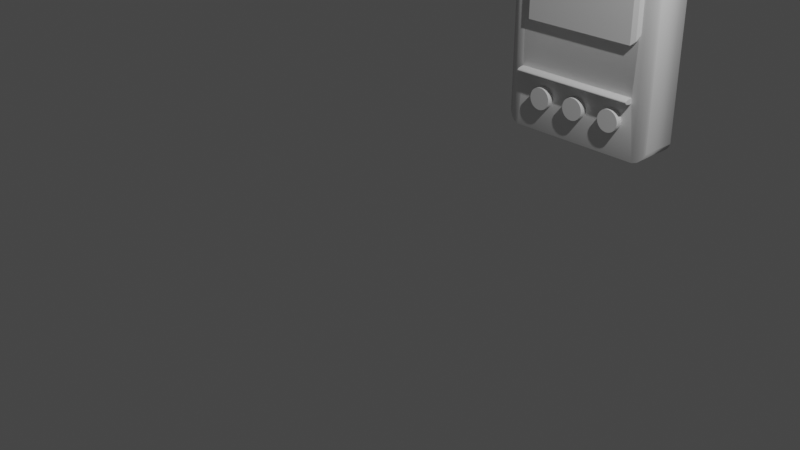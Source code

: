 # Source: untitled.blend  (saved by Blender 2.90.8; exported with 4.5.12 LTS)
import bpy
from mathutils import Matrix  # noqa: F401  (used for matrix-valued properties, if any)

bpy.ops.wm.read_factory_settings(use_empty=True)
scene = bpy.context.scene
scene.name = 'Scene'

# ---- collections
col_collection = bpy.data.collections.new('Collection'); scene.collection.children.link(col_collection)

# ---- images (referenced by path relative to the original .blend; pixels are not part of the script)
import os
ASSET_DIR = os.environ.get("B2B_ASSET_DIR", "")  # directory of the original .blend (textures are referenced by path, not embedded)
HERE = os.path.dirname(os.path.abspath(__file__))  # packed textures are extracted next to this script under _unpacked/

def load_image(name, relpath, width, height, colorspace="sRGB"):
    """Load a texture the original file referenced (path relative to the .blend, or extracted next to this script)."""
    p = next((c for c in (os.path.join(HERE, relpath), os.path.join(ASSET_DIR, relpath)) if relpath and os.path.exists(c)), "")
    if p:
        img = bpy.data.images.load(p, check_existing=True)
        img.name = name
    else:  # same state as the original file: an image datablock whose file is absent (Cycles renders it pink)
        img = bpy.data.images.new(name, width, height)
        img.source = "FILE"
        img.filepath = "//" + (relpath or name)
    img.colorspace_settings.name = colorspace
    return img
img_art_jpg = load_image('art.jpg', 'art.jpg', 1024, 1024, 'sRGB')

# ---- materials (node trees are filled in below, after node groups)
mat_material = bpy.data.materials.new('Material')
mat_material.alpha_threshold = 0.0
mat_material.use_transparent_shadow = False
mat_material.line_color = (0.0, 0.0, 0.0, 1.0)
mat_material_003 = bpy.data.materials.new('Material.003')
mat_material_003.use_transparent_shadow = False
mat_material_003.preview_render_type = 'FLAT'

# ---- material node trees
mat_material.use_nodes = True; mat_material.node_tree.nodes.clear()
_N = mat_material.node_tree.nodes; _L = mat_material.node_tree.links
n0 = _N.new('ShaderNodeOutputMaterial'); n0.name = 'Material Output'; n0.location = (300, 300)
n1 = _N.new('ShaderNodeBsdfPrincipled'); n1.name = 'Principled BSDF'; n1.location = (10, 300)
n1.distribution = 'GGX'
n1.subsurface_method = 'BURLEY'
n1.inputs[2].default_value = 0.4
n1.inputs[3].default_value = 1.45
n1.inputs[27].default_value = (0.0, 0.0, 0.0, 1.0)
n1.inputs[28].default_value = 1.0
_L.new(n1.outputs[0], n0.inputs[0])
n0.is_active_output = True
mat_material_003.use_nodes = True; mat_material_003.node_tree.nodes.clear()
_N = mat_material_003.node_tree.nodes; _L = mat_material_003.node_tree.links
n0 = _N.new('ShaderNodeOutputMaterial'); n0.name = 'Material Output'; n0.location = (300, 300)
n1 = _N.new('ShaderNodeBsdfPrincipled'); n1.name = 'Principled BSDF'; n1.location = (10, 300)
n1.distribution = 'GGX'
n1.subsurface_method = 'BURLEY'
n1.inputs[2].default_value = 0.3
n1.inputs[3].default_value = 1.55
n1.inputs[27].default_value = (0.0, 0.0, 0.0, 1.0)
n1.inputs[28].default_value = 1.0
n2 = _N.new('ShaderNodeTexImage'); n2.name = 'Image Texture'; n2.location = (-280, 280)
n2.image = img_art_jpg
_L.new(n1.outputs[0], n0.inputs[0])
_L.new(n2.outputs[0], n1.inputs[0])
n0.is_active_output = True

# ---- world
world_world = bpy.data.worlds.new('World'); scene.world = world_world
world_world.use_nodes = True; world_world.node_tree.nodes.clear()
_N = world_world.node_tree.nodes; _L = world_world.node_tree.links
n0 = _N.new('ShaderNodeOutputWorld'); n0.name = 'World Output'; n0.location = (300, 300)
n1 = _N.new('ShaderNodeBackground'); n1.name = 'Background'; n1.location = (10, 300)
n1.inputs[0].default_value = (0.05088, 0.05088, 0.05088, 1.0)
_L.new(n1.outputs[0], n0.inputs[0])
n0.is_active_output = True
world_world.color = (0.05088, 0.05088, 0.05088)
world_world.use_sun_shadow = False
world_world.sun_shadow_jitter_overblur = 0.0

# ---- cameras
cam_camera = bpy.data.cameras.new('Camera')
cam_camera.clip_end = 100.0
cam_camera.ortho_scale = 7.314

# ---- lights
light_light = bpy.data.lights.new('Light', 'POINT')
light_light.transmission_factor = 0.0
light_light.energy = 1000.0
light_light.shadow_soft_size = 0.1
light_light.shadow_maximum_resolution = 0.006
light_light.use_absolute_resolution = True

# ---- meshes
me_cube = bpy.data.meshes.new('Cube')
me_cube.from_pydata([(-0.203, 0.9399, 1.0), (-0.203, 0.9399, -1.0), (-0.203, -0.9399, 1.0), (-0.203, -0.9399, -1.0), (-0.2144, 0.9285, 0.9885), (-0.2144, 0.9285, -0.9885), (-0.2144, -0.9285, 0.9885), (-0.2144, -0.9285, -0.9885), (-0.2351, 0.8508, 0.9109), (-0.2245, 0.9043, 0.9643), (-0.2351, 0.8508, -0.9109), (-0.2245, 0.9043, -0.9643), (-0.2351, -0.8508, 0.9109), (-0.2245, -0.9043, 0.9643), (-0.2351, -0.8508, -0.9109), (-0.2245, -0.9043, -0.9643), (0.1968, 0.9399, 1.0), (0.1968, 0.9399, -1.0), (0.1968, -0.9399, 1.0), (0.1968, -0.9399, -1.0), (0.2128, 0.9239, 0.984), (0.2128, 0.9239, -0.984), (0.2128, -0.9239, 0.984), (0.2128, -0.9239, -0.984), (0.2271, 0.8894, 0.9495), (0.2271, 0.8894, -0.9495), (0.2271, -0.8894, 0.9495), (0.2271, -0.8894, -0.9495), (0.2351, 0.8415, 0.9016), (0.2336, 0.8569, 0.917), (0.2351, 0.8415, -0.9016), (0.2336, 0.8569, -0.917), (0.2351, -0.8415, 0.9016), (0.2336, -0.8569, 0.917), (0.2351, -0.8415, -0.9016), (0.2336, -0.8569, -0.917)], [], [(19, 18, 2, 3), (1, 17, 19, 3), (16, 0, 2, 18), (1, 3, 7, 5), (3, 2, 6, 7), (15, 11, 5, 7), (0, 1, 5, 4), (19, 17, 21, 23), (13, 15, 7, 6), (9, 13, 6, 4), (14, 12, 8, 10), (2, 0, 4, 6), (14, 10, 11, 15), (12, 14, 15, 13), (10, 8, 9, 11), (8, 12, 13, 9), (11, 9, 4, 5), (25, 27, 23, 21), (20, 21, 17, 16), (18, 19, 23, 22), (1, 0, 16, 17), (31, 35, 27, 25), (24, 25, 21, 20), (27, 26, 22, 23), (16, 18, 22, 20), (30, 28, 32, 34), (29, 31, 25, 24), (35, 33, 26, 27), (26, 24, 20, 22), (28, 30, 31, 29), (34, 32, 33, 35), (32, 28, 29, 33), (30, 34, 35, 31), (33, 29, 24, 26)])
me_cube.polygons.foreach_set('use_smooth', [True] * 34)
_uv = me_cube.uv_layers.new(name='UVMap')
_uv.uv.foreach_set('vector', [0.375, 0.7704, 0.625, 0.7704, 0.625, 0.9829, 0.375, 0.9829, 0.1421, 0.5, 0.3546, 0.5, 0.3546, 0.75, 0.1421, 0.75, 0.6454, 0.5, 0.8579, 0.5, 0.8579, 0.75, 0.6454, 0.75, 0.375, 0.25, 0.375, 0.0, 0.3764, 0.001524, 0.3764, 0.2485, 0.375, 0.0, 0.625, 0.0, 0.6236, 0.001524, 0.3764, 0.001524, 0.3795, 0.004744, 0.3795, 0.2453, 0.3764, 0.2485, 0.3764, 0.001524, 0.625, 0.2671, 0.375, 0.2671, 0.3764, 0.2595, 0.6236, 0.2595, 0.3546, 0.75, 0.3546, 0.5, 0.3652, 0.5021, 0.3652, 0.7479, 0.6205, 0.004744, 0.3795, 0.004744, 0.3764, 0.001524, 0.6236, 0.001524, 0.6205, 0.2453, 0.6205, 0.004744, 0.6236, 0.001524, 0.6236, 0.2485, 0.3861, 0.01185, 0.6139, 0.01185, 0.6139, 0.2382, 0.3861, 0.2382, 0.625, 0.0, 0.625, 0.25, 0.6236, 0.2485, 0.6236, 0.001524, 0.3861, 0.01185, 0.3861, 0.2382, 0.3795, 0.2453, 0.3795, 0.004744, 0.6139, 0.01185, 0.3861, 0.01185, 0.3795, 0.004744, 0.6205, 0.004744, 0.3861, 0.2382, 0.6139, 0.2382, 0.6205, 0.2509, 0.3795, 0.2509, 0.6139, 0.2382, 0.6139, 0.01185, 0.6205, 0.004744, 0.6205, 0.2453, 0.3795, 0.2509, 0.6205, 0.2509, 0.6236, 0.2595, 0.3764, 0.2595, 0.3771, 0.5067, 0.3771, 0.7433, 0.3652, 0.7479, 0.3652, 0.5021, 0.623, 0.4903, 0.377, 0.4903, 0.375, 0.4796, 0.625, 0.4796, 0.625, 0.7704, 0.375, 0.7704, 0.377, 0.7597, 0.623, 0.7597, 0.375, 0.2671, 0.625, 0.2671, 0.625, 0.4796, 0.375, 0.4796, 0.3846, 0.511, 0.3846, 0.739, 0.3771, 0.7433, 0.3771, 0.5067, 0.6187, 0.5025, 0.3813, 0.5025, 0.377, 0.4903, 0.623, 0.4903, 0.3813, 0.7475, 0.6187, 0.7475, 0.623, 0.7597, 0.377, 0.7597, 0.6454, 0.5, 0.6454, 0.75, 0.6348, 0.7479, 0.6348, 0.5021, 0.3873, 0.5131, 0.6127, 0.5131, 0.6127, 0.7369, 0.3873, 0.7369, 0.6146, 0.5102, 0.3854, 0.5102, 0.3813, 0.5025, 0.6187, 0.5025, 0.3854, 0.7398, 0.6146, 0.7398, 0.6187, 0.7475, 0.3813, 0.7475, 0.6229, 0.7433, 0.6229, 0.5067, 0.6348, 0.5021, 0.6348, 0.7479, 0.6127, 0.5131, 0.3873, 0.5131, 0.3854, 0.5102, 0.6146, 0.5102, 0.3873, 0.7369, 0.6127, 0.7369, 0.6146, 0.7398, 0.3854, 0.7398, 0.6127, 0.7369, 0.6127, 0.5131, 0.6154, 0.511, 0.6154, 0.739, 0.3873, 0.5131, 0.3873, 0.7369, 0.3846, 0.739, 0.3846, 0.511, 0.6154, 0.739, 0.6154, 0.511, 0.6229, 0.5067, 0.6229, 0.7433])
me_cube.materials.append(mat_material)
me_cube.use_remesh_preserve_volume = False
me_cube.use_remesh_preserve_attributes = False
me_cube.use_mirror_vertex_groups = False
me_cube.update()
me_cube_001 = bpy.data.meshes.new('Cube.001')
me_cube_001.from_pydata([(-0.8811, -1.0, -1.0), (-0.8811, -1.0, 1.0), (-0.8811, 1.0, -1.0), (-0.8811, 1.0, 1.0), (0.8654, -1.0, -1.0), (0.8654, -1.0, 1.0), (0.8654, 1.0, -1.0), (0.8654, 1.0, 1.0), (-0.9286, -0.9525, -0.9525), (-0.9286, -0.9525, 0.9525), (-0.9286, 0.9525, -0.9525), (-0.9286, 0.9525, 0.9525), (-1.0, -0.702, -0.702), (-0.9701, -0.8523, -0.8523), (-1.0, -0.702, 0.702), (-0.9701, -0.8523, 0.8523), (-1.0, 0.702, -0.702), (-0.9701, 0.8523, -0.8523), (-1.0, 0.702, 0.702), (-0.9701, 0.8523, 0.8523), (0.935, -0.9304, -0.9304), (0.935, -0.9304, 0.9304), (0.935, 0.9304, -0.9304), (0.935, 0.9304, 0.9304), (1.0, -0.7144, -0.7144), (0.9774, -0.8281, -0.8281), (1.0, -0.7144, 0.7144), (0.9774, -0.8281, 0.8281), (1.0, 0.7144, -0.7144), (0.9774, 0.8281, -0.8281), (1.0, 0.7144, 0.7144), (0.9774, 0.8281, 0.8281)], [], [(7, 3, 1, 5), (4, 5, 1, 0), (2, 3, 7, 6), (1, 3, 11, 9), (19, 15, 9, 11), (2, 0, 8, 10), (3, 2, 10, 11), (7, 5, 21, 23), (27, 31, 23, 21), (23, 22, 6, 7), (4, 6, 22, 20), (2, 6, 4, 0), (12, 14, 18, 16), (13, 17, 10, 8), (17, 19, 11, 10), (0, 1, 9, 8), (12, 16, 17, 13), (14, 12, 13, 15), (18, 14, 15, 19), (16, 18, 19, 17), (15, 13, 8, 9), (25, 27, 21, 20), (31, 29, 22, 23), (28, 30, 26, 24), (5, 4, 20, 21), (30, 28, 29, 31), (28, 24, 25, 29), (26, 30, 31, 27), (24, 26, 27, 25), (29, 25, 20, 22)])
me_cube_001.polygons.foreach_set('material_index', [1, 1, 1, 1, 1, 1, 1, 1, 1, 1, 1, 1, 1, 1, 1, 1, 1, 1, 1, 1, 1, 1, 1, 1, 1, 1, 1, 1, 1, 1])
_uv = me_cube_001.uv_layers.new(name='UVMap')
_uv.uv.foreach_set('vector', [0.6418, 0.5, 0.8601, 0.5, 0.8601, 0.75, 0.6418, 0.75, 0.375, 0.7668, 0.625, 0.7668, 0.625, 0.9851, 0.375, 0.9851, 0.375, 0.2649, 0.625, 0.2649, 0.625, 0.4832, 0.375, 0.4832, 0.625, 0.0, 0.625, 0.25, 0.6191, 0.2441, 0.6191, 0.005943, 0.6065, 0.2315, 0.6065, 0.01847, 0.6191, 0.005943, 0.6191, 0.2441, 0.375, 0.25, 0.375, 0.0, 0.3809, 0.005943, 0.3809, 0.2441, 0.625, 0.2649, 0.375, 0.2649, 0.3809, 0.253, 0.6191, 0.253, 0.6418, 0.5, 0.6418, 0.75, 0.6244, 0.7413, 0.6244, 0.5087, 0.6063, 0.7285, 0.6063, 0.5215, 0.6244, 0.5087, 0.6244, 0.7413, 0.6163, 0.5006, 0.3837, 0.5006, 0.375, 0.4832, 0.625, 0.4832, 0.3582, 0.75, 0.3582, 0.5, 0.3756, 0.5087, 0.3756, 0.7413, 0.1399, 0.5, 0.3582, 0.5, 0.3582, 0.75, 0.1399, 0.75, 0.4122, 0.03725, 0.5878, 0.03725, 0.5878, 0.2128, 0.4122, 0.2128, 0.3935, 0.01847, 0.3935, 0.2315, 0.3809, 0.2441, 0.3809, 0.005943, 0.3935, 0.2353, 0.6065, 0.2353, 0.6191, 0.253, 0.3809, 0.253, 0.375, 0.0, 0.625, 0.0, 0.6191, 0.005943, 0.3809, 0.005943, 0.4122, 0.03725, 0.4122, 0.2128, 0.3935, 0.2315, 0.3935, 0.01847, 0.5878, 0.03725, 0.4122, 0.03725, 0.3935, 0.01847, 0.6065, 0.01847, 0.5878, 0.2128, 0.5878, 0.03725, 0.6065, 0.01847, 0.6065, 0.2315, 0.4122, 0.2128, 0.5878, 0.2128, 0.6065, 0.2353, 0.3935, 0.2353, 0.6065, 0.01847, 0.3935, 0.01847, 0.3809, 0.005943, 0.6191, 0.005943, 0.3965, 0.7313, 0.6035, 0.7313, 0.6163, 0.7494, 0.3837, 0.7494, 0.6035, 0.5187, 0.3965, 0.5187, 0.3837, 0.5006, 0.6163, 0.5006, 0.4107, 0.5357, 0.5893, 0.5357, 0.5893, 0.7143, 0.4107, 0.7143, 0.625, 0.7668, 0.375, 0.7668, 0.3837, 0.7494, 0.6163, 0.7494, 0.5893, 0.5357, 0.4107, 0.5357, 0.3965, 0.5187, 0.6035, 0.5187, 0.4107, 0.5357, 0.4107, 0.7143, 0.3937, 0.7285, 0.3937, 0.5215, 0.5893, 0.7143, 0.5893, 0.5357, 0.6063, 0.5215, 0.6063, 0.7285, 0.4107, 0.7143, 0.5893, 0.7143, 0.6035, 0.7313, 0.3965, 0.7313, 0.3937, 0.5215, 0.3937, 0.7285, 0.3756, 0.7413, 0.3756, 0.5087])
me_cube_001.materials.append(mat_material_003)
me_cube_001.materials.append(None)
me_cube_001.use_remesh_fix_poles = True
me_cube_001.use_remesh_preserve_attributes = False
me_cube_001.use_mirror_vertex_groups = False
me_cube_001.update()
me_cylinder_001 = bpy.data.meshes.new('Cylinder.001')
me_cylinder_001.from_pydata([(0.0, 1.0, -1.0), (0.0, 1.0, 1.0), (0.1951, 0.9808, -1.0), (0.1951, 0.9808, 1.0), (0.3827, 0.9239, -1.0), (0.3827, 0.9239, 1.0), (0.5556, 0.8315, -1.0), (0.5556, 0.8315, 1.0), (0.7071, 0.7071, -1.0), (0.7071, 0.7071, 1.0), (0.8315, 0.5556, -1.0), (0.8315, 0.5556, 1.0), (0.9239, 0.3827, -1.0), (0.9239, 0.3827, 1.0), (0.9808, 0.1951, -1.0), (0.9808, 0.1951, 1.0), (1.0, 7.55e-08, -1.0), (1.0, 7.55e-08, 1.0), (0.9808, -0.1951, -1.0), (0.9808, -0.1951, 1.0), (0.9239, -0.3827, -1.0), (0.9239, -0.3827, 1.0), (0.8315, -0.5556, -1.0), (0.8315, -0.5556, 1.0), (0.7071, -0.7071, -1.0), (0.7071, -0.7071, 1.0), (0.5556, -0.8315, -1.0), (0.5556, -0.8315, 1.0), (0.3827, -0.9239, -1.0), (0.3827, -0.9239, 1.0), (0.1951, -0.9808, -1.0), (0.1951, -0.9808, 1.0), (-3.258e-07, -1.0, -1.0), (-3.258e-07, -1.0, 1.0), (-0.1951, -0.9808, -1.0), (-0.1951, -0.9808, 1.0), (-0.3827, -0.9239, -1.0), (-0.3827, -0.9239, 1.0), (-0.5556, -0.8315, -1.0), (-0.5556, -0.8315, 1.0), (-0.7071, -0.7071, -1.0), (-0.7071, -0.7071, 1.0), (-0.8315, -0.5556, -1.0), (-0.8315, -0.5556, 1.0), (-0.9239, -0.3827, -1.0), (-0.9239, -0.3827, 1.0), (-0.9808, -0.1951, -1.0), (-0.9808, -0.1951, 1.0), (-1.0, 9.656e-07, -1.0), (-1.0, 9.656e-07, 1.0), (-0.9808, 0.1951, -1.0), (-0.9808, 0.1951, 1.0), (-0.9239, 0.3827, -1.0), (-0.9239, 0.3827, 1.0), (-0.8315, 0.5556, -1.0), (-0.8315, 0.5556, 1.0), (-0.7071, 0.7071, -1.0), (-0.7071, 0.7071, 1.0), (-0.5556, 0.8315, -1.0), (-0.5556, 0.8315, 1.0), (-0.3827, 0.9239, -1.0), (-0.3827, 0.9239, 1.0), (-0.1951, 0.9808, -1.0), (-0.1951, 0.9808, 1.0)], [], [(0, 1, 3, 2), (2, 3, 5, 4), (4, 5, 7, 6), (6, 7, 9, 8), (8, 9, 11, 10), (10, 11, 13, 12), (12, 13, 15, 14), (14, 15, 17, 16), (16, 17, 19, 18), (18, 19, 21, 20), (20, 21, 23, 22), (22, 23, 25, 24), (24, 25, 27, 26), (26, 27, 29, 28), (28, 29, 31, 30), (30, 31, 33, 32), (32, 33, 35, 34), (34, 35, 37, 36), (36, 37, 39, 38), (38, 39, 41, 40), (40, 41, 43, 42), (42, 43, 45, 44), (44, 45, 47, 46), (46, 47, 49, 48), (48, 49, 51, 50), (50, 51, 53, 52), (52, 53, 55, 54), (54, 55, 57, 56), (56, 57, 59, 58), (58, 59, 61, 60), (3, 1, 63, 61, 59, 57, 55, 53, 51, 49, 47, 45, 43, 41, 39, 37, 35, 33, 31, 29, 27, 25, 23, 21, 19, 17, 15, 13, 11, 9, 7, 5), (60, 61, 63, 62), (62, 63, 1, 0), (0, 2, 4, 6, 8, 10, 12, 14, 16, 18, 20, 22, 24, 26, 28, 30, 32, 34, 36, 38, 40, 42, 44, 46, 48, 50, 52, 54, 56, 58, 60, 62)])
_uv = me_cylinder_001.uv_layers.new(name='UVMap')
_uv.uv.foreach_set('vector', [1.0, 0.5, 1.0, 1.0, 0.9688, 1.0, 0.9688, 0.5, 0.9688, 0.5, 0.9688, 1.0, 0.9375, 1.0, 0.9375, 0.5, 0.9375, 0.5, 0.9375, 1.0, 0.9062, 1.0, 0.9062, 0.5, 0.9062, 0.5, 0.9062, 1.0, 0.875, 1.0, 0.875, 0.5, 0.875, 0.5, 0.875, 1.0, 0.8438, 1.0, 0.8438, 0.5, 0.8438, 0.5, 0.8438, 1.0, 0.8125, 1.0, 0.8125, 0.5, 0.8125, 0.5, 0.8125, 1.0, 0.7812, 1.0, 0.7812, 0.5, 0.7812, 0.5, 0.7812, 1.0, 0.75, 1.0, 0.75, 0.5, 0.75, 0.5, 0.75, 1.0, 0.7188, 1.0, 0.7188, 0.5, 0.7188, 0.5, 0.7188, 1.0, 0.6875, 1.0, 0.6875, 0.5, 0.6875, 0.5, 0.6875, 1.0, 0.6562, 1.0, 0.6562, 0.5, 0.6562, 0.5, 0.6562, 1.0, 0.625, 1.0, 0.625, 0.5, 0.625, 0.5, 0.625, 1.0, 0.5938, 1.0, 0.5938, 0.5, 0.5938, 0.5, 0.5938, 1.0, 0.5625, 1.0, 0.5625, 0.5, 0.5625, 0.5, 0.5625, 1.0, 0.5312, 1.0, 0.5312, 0.5, 0.5312, 0.5, 0.5312, 1.0, 0.5, 1.0, 0.5, 0.5, 0.5, 0.5, 0.5, 1.0, 0.4688, 1.0, 0.4688, 0.5, 0.4688, 0.5, 0.4688, 1.0, 0.4375, 1.0, 0.4375, 0.5, 0.4375, 0.5, 0.4375, 1.0, 0.4062, 1.0, 0.4062, 0.5, 0.4062, 0.5, 0.4062, 1.0, 0.375, 1.0, 0.375, 0.5, 0.375, 0.5, 0.375, 1.0, 0.3438, 1.0, 0.3438, 0.5, 0.3438, 0.5, 0.3438, 1.0, 0.3125, 1.0, 0.3125, 0.5, 0.3125, 0.5, 0.3125, 1.0, 0.2812, 1.0, 0.2812, 0.5, 0.2812, 0.5, 0.2812, 1.0, 0.25, 1.0, 0.25, 0.5, 0.25, 0.5, 0.25, 1.0, 0.2188, 1.0, 0.2188, 0.5, 0.2188, 0.5, 0.2188, 1.0, 0.1875, 1.0, 0.1875, 0.5, 0.1875, 0.5, 0.1875, 1.0, 0.1562, 1.0, 0.1562, 0.5, 0.1562, 0.5, 0.1562, 1.0, 0.125, 1.0, 0.125, 0.5, 0.125, 0.5, 0.125, 1.0, 0.09375, 1.0, 0.09375, 0.5, 0.09375, 0.5, 0.09375, 1.0, 0.0625, 1.0, 0.0625, 0.5, 0.2968, 0.4854, 0.25, 0.49, 0.2032, 0.4854, 0.1582, 0.4717, 0.1167, 0.4496, 0.08029, 0.4197, 0.05045, 0.3833, 0.02827, 0.3418, 0.01461, 0.2968, 0.01, 0.25, 0.01461, 0.2032, 0.02827, 0.1582, 0.05045, 0.1167, 0.08029, 0.08029, 0.1167, 0.05045, 0.1582, 0.02827, 0.2032, 0.01461, 0.25, 0.01, 0.2968, 0.01461, 0.3418, 0.02827, 0.3833, 0.05045, 0.4197, 0.08029, 0.4496, 0.1167, 0.4717, 0.1582, 0.4854, 0.2032, 0.49, 0.25, 0.4854, 0.2968, 0.4717, 0.3418, 0.4496, 0.3833, 0.4197, 0.4197, 0.3833, 0.4496, 0.3418, 0.4717, 0.0625, 0.5, 0.0625, 1.0, 0.03125, 1.0, 0.03125, 0.5, 0.03125, 0.5, 0.03125, 1.0, 0.0, 1.0, 0.0, 0.5, 0.75, 0.49, 0.7968, 0.4854, 0.8418, 0.4717, 0.8833, 0.4496, 0.9197, 0.4197, 0.9496, 0.3833, 0.9717, 0.3418, 0.9854, 0.2968, 0.99, 0.25, 0.9854, 0.2032, 0.9717, 0.1582, 0.9496, 0.1167, 0.9197, 0.08029, 0.8833, 0.05045, 0.8418, 0.02827, 0.7968, 0.01461, 0.75, 0.01, 0.7032, 0.01461, 0.6582, 0.02827, 0.6167, 0.05045, 0.5803, 0.08029, 0.5504, 0.1167, 0.5283, 0.1582, 0.5146, 0.2032, 0.51, 0.25, 0.5146, 0.2968, 0.5283, 0.3418, 0.5504, 0.3833, 0.5803, 0.4197, 0.6167, 0.4496, 0.6582, 0.4717, 0.7032, 0.4854])
me_cylinder_001.use_remesh_fix_poles = True
me_cylinder_001.use_remesh_preserve_attributes = False
me_cylinder_001.use_mirror_vertex_groups = False
me_cylinder_001.update()
me_cylinder_002 = bpy.data.meshes.new('Cylinder.002')
me_cylinder_002.from_pydata([(0.0, 1.0, -1.0), (0.0, 1.0, 1.0), (0.1951, 0.9808, -1.0), (0.1951, 0.9808, 1.0), (0.3827, 0.9239, -1.0), (0.3827, 0.9239, 1.0), (0.5556, 0.8315, -1.0), (0.5556, 0.8315, 1.0), (0.7071, 0.7071, -1.0), (0.7071, 0.7071, 1.0), (0.8315, 0.5556, -1.0), (0.8315, 0.5556, 1.0), (0.9239, 0.3827, -1.0), (0.9239, 0.3827, 1.0), (0.9808, 0.1951, -1.0), (0.9808, 0.1951, 1.0), (1.0, 7.55e-08, -1.0), (1.0, 7.55e-08, 1.0), (0.9808, -0.1951, -1.0), (0.9808, -0.1951, 1.0), (0.9239, -0.3827, -1.0), (0.9239, -0.3827, 1.0), (0.8315, -0.5556, -1.0), (0.8315, -0.5556, 1.0), (0.7071, -0.7071, -1.0), (0.7071, -0.7071, 1.0), (0.5556, -0.8315, -1.0), (0.5556, -0.8315, 1.0), (0.3827, -0.9239, -1.0), (0.3827, -0.9239, 1.0), (0.1951, -0.9808, -1.0), (0.1951, -0.9808, 1.0), (-3.258e-07, -1.0, -1.0), (-3.258e-07, -1.0, 1.0), (-0.1951, -0.9808, -1.0), (-0.1951, -0.9808, 1.0), (-0.3827, -0.9239, -1.0), (-0.3827, -0.9239, 1.0), (-0.5556, -0.8315, -1.0), (-0.5556, -0.8315, 1.0), (-0.7071, -0.7071, -1.0), (-0.7071, -0.7071, 1.0), (-0.8315, -0.5556, -1.0), (-0.8315, -0.5556, 1.0), (-0.9239, -0.3827, -1.0), (-0.9239, -0.3827, 1.0), (-0.9808, -0.1951, -1.0), (-0.9808, -0.1951, 1.0), (-1.0, 9.656e-07, -1.0), (-1.0, 9.656e-07, 1.0), (-0.9808, 0.1951, -1.0), (-0.9808, 0.1951, 1.0), (-0.9239, 0.3827, -1.0), (-0.9239, 0.3827, 1.0), (-0.8315, 0.5556, -1.0), (-0.8315, 0.5556, 1.0), (-0.7071, 0.7071, -1.0), (-0.7071, 0.7071, 1.0), (-0.5556, 0.8315, -1.0), (-0.5556, 0.8315, 1.0), (-0.3827, 0.9239, -1.0), (-0.3827, 0.9239, 1.0), (-0.1951, 0.9808, -1.0), (-0.1951, 0.9808, 1.0)], [], [(0, 1, 3, 2), (2, 3, 5, 4), (4, 5, 7, 6), (6, 7, 9, 8), (8, 9, 11, 10), (10, 11, 13, 12), (12, 13, 15, 14), (14, 15, 17, 16), (16, 17, 19, 18), (18, 19, 21, 20), (20, 21, 23, 22), (22, 23, 25, 24), (24, 25, 27, 26), (26, 27, 29, 28), (28, 29, 31, 30), (30, 31, 33, 32), (32, 33, 35, 34), (34, 35, 37, 36), (36, 37, 39, 38), (38, 39, 41, 40), (40, 41, 43, 42), (42, 43, 45, 44), (44, 45, 47, 46), (46, 47, 49, 48), (48, 49, 51, 50), (50, 51, 53, 52), (52, 53, 55, 54), (54, 55, 57, 56), (56, 57, 59, 58), (58, 59, 61, 60), (3, 1, 63, 61, 59, 57, 55, 53, 51, 49, 47, 45, 43, 41, 39, 37, 35, 33, 31, 29, 27, 25, 23, 21, 19, 17, 15, 13, 11, 9, 7, 5), (60, 61, 63, 62), (62, 63, 1, 0), (0, 2, 4, 6, 8, 10, 12, 14, 16, 18, 20, 22, 24, 26, 28, 30, 32, 34, 36, 38, 40, 42, 44, 46, 48, 50, 52, 54, 56, 58, 60, 62)])
_uv = me_cylinder_002.uv_layers.new(name='UVMap')
_uv.uv.foreach_set('vector', [1.0, 0.5, 1.0, 1.0, 0.9688, 1.0, 0.9688, 0.5, 0.9688, 0.5, 0.9688, 1.0, 0.9375, 1.0, 0.9375, 0.5, 0.9375, 0.5, 0.9375, 1.0, 0.9062, 1.0, 0.9062, 0.5, 0.9062, 0.5, 0.9062, 1.0, 0.875, 1.0, 0.875, 0.5, 0.875, 0.5, 0.875, 1.0, 0.8438, 1.0, 0.8438, 0.5, 0.8438, 0.5, 0.8438, 1.0, 0.8125, 1.0, 0.8125, 0.5, 0.8125, 0.5, 0.8125, 1.0, 0.7812, 1.0, 0.7812, 0.5, 0.7812, 0.5, 0.7812, 1.0, 0.75, 1.0, 0.75, 0.5, 0.75, 0.5, 0.75, 1.0, 0.7188, 1.0, 0.7188, 0.5, 0.7188, 0.5, 0.7188, 1.0, 0.6875, 1.0, 0.6875, 0.5, 0.6875, 0.5, 0.6875, 1.0, 0.6562, 1.0, 0.6562, 0.5, 0.6562, 0.5, 0.6562, 1.0, 0.625, 1.0, 0.625, 0.5, 0.625, 0.5, 0.625, 1.0, 0.5938, 1.0, 0.5938, 0.5, 0.5938, 0.5, 0.5938, 1.0, 0.5625, 1.0, 0.5625, 0.5, 0.5625, 0.5, 0.5625, 1.0, 0.5312, 1.0, 0.5312, 0.5, 0.5312, 0.5, 0.5312, 1.0, 0.5, 1.0, 0.5, 0.5, 0.5, 0.5, 0.5, 1.0, 0.4688, 1.0, 0.4688, 0.5, 0.4688, 0.5, 0.4688, 1.0, 0.4375, 1.0, 0.4375, 0.5, 0.4375, 0.5, 0.4375, 1.0, 0.4062, 1.0, 0.4062, 0.5, 0.4062, 0.5, 0.4062, 1.0, 0.375, 1.0, 0.375, 0.5, 0.375, 0.5, 0.375, 1.0, 0.3438, 1.0, 0.3438, 0.5, 0.3438, 0.5, 0.3438, 1.0, 0.3125, 1.0, 0.3125, 0.5, 0.3125, 0.5, 0.3125, 1.0, 0.2812, 1.0, 0.2812, 0.5, 0.2812, 0.5, 0.2812, 1.0, 0.25, 1.0, 0.25, 0.5, 0.25, 0.5, 0.25, 1.0, 0.2188, 1.0, 0.2188, 0.5, 0.2188, 0.5, 0.2188, 1.0, 0.1875, 1.0, 0.1875, 0.5, 0.1875, 0.5, 0.1875, 1.0, 0.1562, 1.0, 0.1562, 0.5, 0.1562, 0.5, 0.1562, 1.0, 0.125, 1.0, 0.125, 0.5, 0.125, 0.5, 0.125, 1.0, 0.09375, 1.0, 0.09375, 0.5, 0.09375, 0.5, 0.09375, 1.0, 0.0625, 1.0, 0.0625, 0.5, 0.2968, 0.4854, 0.25, 0.49, 0.2032, 0.4854, 0.1582, 0.4717, 0.1167, 0.4496, 0.08029, 0.4197, 0.05045, 0.3833, 0.02827, 0.3418, 0.01461, 0.2968, 0.01, 0.25, 0.01461, 0.2032, 0.02827, 0.1582, 0.05045, 0.1167, 0.08029, 0.08029, 0.1167, 0.05045, 0.1582, 0.02827, 0.2032, 0.01461, 0.25, 0.01, 0.2968, 0.01461, 0.3418, 0.02827, 0.3833, 0.05045, 0.4197, 0.08029, 0.4496, 0.1167, 0.4717, 0.1582, 0.4854, 0.2032, 0.49, 0.25, 0.4854, 0.2968, 0.4717, 0.3418, 0.4496, 0.3833, 0.4197, 0.4197, 0.3833, 0.4496, 0.3418, 0.4717, 0.0625, 0.5, 0.0625, 1.0, 0.03125, 1.0, 0.03125, 0.5, 0.03125, 0.5, 0.03125, 1.0, 0.0, 1.0, 0.0, 0.5, 0.75, 0.49, 0.7968, 0.4854, 0.8418, 0.4717, 0.8833, 0.4496, 0.9197, 0.4197, 0.9496, 0.3833, 0.9717, 0.3418, 0.9854, 0.2968, 0.99, 0.25, 0.9854, 0.2032, 0.9717, 0.1582, 0.9496, 0.1167, 0.9197, 0.08029, 0.8833, 0.05045, 0.8418, 0.02827, 0.7968, 0.01461, 0.75, 0.01, 0.7032, 0.01461, 0.6582, 0.02827, 0.6167, 0.05045, 0.5803, 0.08029, 0.5504, 0.1167, 0.5283, 0.1582, 0.5146, 0.2032, 0.51, 0.25, 0.5146, 0.2968, 0.5283, 0.3418, 0.5504, 0.3833, 0.5803, 0.4197, 0.6167, 0.4496, 0.6582, 0.4717, 0.7032, 0.4854])
me_cylinder_002.use_remesh_fix_poles = True
me_cylinder_002.use_remesh_preserve_attributes = False
me_cylinder_002.use_mirror_vertex_groups = False
me_cylinder_002.update()
me_cylinder_003 = bpy.data.meshes.new('Cylinder.003')
me_cylinder_003.from_pydata([(0.0, 1.0, -1.0), (0.0, 1.0, 1.0), (0.1951, 0.9808, -1.0), (0.1951, 0.9808, 1.0), (0.3827, 0.9239, -1.0), (0.3827, 0.9239, 1.0), (0.5556, 0.8315, -1.0), (0.5556, 0.8315, 1.0), (0.7071, 0.7071, -1.0), (0.7071, 0.7071, 1.0), (0.8315, 0.5556, -1.0), (0.8315, 0.5556, 1.0), (0.9239, 0.3827, -1.0), (0.9239, 0.3827, 1.0), (0.9808, 0.1951, -1.0), (0.9808, 0.1951, 1.0), (1.0, 7.55e-08, -1.0), (1.0, 7.55e-08, 1.0), (0.9808, -0.1951, -1.0), (0.9808, -0.1951, 1.0), (0.9239, -0.3827, -1.0), (0.9239, -0.3827, 1.0), (0.8315, -0.5556, -1.0), (0.8315, -0.5556, 1.0), (0.7071, -0.7071, -1.0), (0.7071, -0.7071, 1.0), (0.5556, -0.8315, -1.0), (0.5556, -0.8315, 1.0), (0.3827, -0.9239, -1.0), (0.3827, -0.9239, 1.0), (0.1951, -0.9808, -1.0), (0.1951, -0.9808, 1.0), (-3.258e-07, -1.0, -1.0), (-3.258e-07, -1.0, 1.0), (-0.1951, -0.9808, -1.0), (-0.1951, -0.9808, 1.0), (-0.3827, -0.9239, -1.0), (-0.3827, -0.9239, 1.0), (-0.5556, -0.8315, -1.0), (-0.5556, -0.8315, 1.0), (-0.7071, -0.7071, -1.0), (-0.7071, -0.7071, 1.0), (-0.8315, -0.5556, -1.0), (-0.8315, -0.5556, 1.0), (-0.9239, -0.3827, -1.0), (-0.9239, -0.3827, 1.0), (-0.9808, -0.1951, -1.0), (-0.9808, -0.1951, 1.0), (-1.0, 9.656e-07, -1.0), (-1.0, 9.656e-07, 1.0), (-0.9808, 0.1951, -1.0), (-0.9808, 0.1951, 1.0), (-0.9239, 0.3827, -1.0), (-0.9239, 0.3827, 1.0), (-0.8315, 0.5556, -1.0), (-0.8315, 0.5556, 1.0), (-0.7071, 0.7071, -1.0), (-0.7071, 0.7071, 1.0), (-0.5556, 0.8315, -1.0), (-0.5556, 0.8315, 1.0), (-0.3827, 0.9239, -1.0), (-0.3827, 0.9239, 1.0), (-0.1951, 0.9808, -1.0), (-0.1951, 0.9808, 1.0)], [], [(0, 1, 3, 2), (2, 3, 5, 4), (4, 5, 7, 6), (6, 7, 9, 8), (8, 9, 11, 10), (10, 11, 13, 12), (12, 13, 15, 14), (14, 15, 17, 16), (16, 17, 19, 18), (18, 19, 21, 20), (20, 21, 23, 22), (22, 23, 25, 24), (24, 25, 27, 26), (26, 27, 29, 28), (28, 29, 31, 30), (30, 31, 33, 32), (32, 33, 35, 34), (34, 35, 37, 36), (36, 37, 39, 38), (38, 39, 41, 40), (40, 41, 43, 42), (42, 43, 45, 44), (44, 45, 47, 46), (46, 47, 49, 48), (48, 49, 51, 50), (50, 51, 53, 52), (52, 53, 55, 54), (54, 55, 57, 56), (56, 57, 59, 58), (58, 59, 61, 60), (3, 1, 63, 61, 59, 57, 55, 53, 51, 49, 47, 45, 43, 41, 39, 37, 35, 33, 31, 29, 27, 25, 23, 21, 19, 17, 15, 13, 11, 9, 7, 5), (60, 61, 63, 62), (62, 63, 1, 0), (0, 2, 4, 6, 8, 10, 12, 14, 16, 18, 20, 22, 24, 26, 28, 30, 32, 34, 36, 38, 40, 42, 44, 46, 48, 50, 52, 54, 56, 58, 60, 62)])
_uv = me_cylinder_003.uv_layers.new(name='UVMap')
_uv.uv.foreach_set('vector', [1.0, 0.5, 1.0, 1.0, 0.9688, 1.0, 0.9688, 0.5, 0.9688, 0.5, 0.9688, 1.0, 0.9375, 1.0, 0.9375, 0.5, 0.9375, 0.5, 0.9375, 1.0, 0.9062, 1.0, 0.9062, 0.5, 0.9062, 0.5, 0.9062, 1.0, 0.875, 1.0, 0.875, 0.5, 0.875, 0.5, 0.875, 1.0, 0.8438, 1.0, 0.8438, 0.5, 0.8438, 0.5, 0.8438, 1.0, 0.8125, 1.0, 0.8125, 0.5, 0.8125, 0.5, 0.8125, 1.0, 0.7812, 1.0, 0.7812, 0.5, 0.7812, 0.5, 0.7812, 1.0, 0.75, 1.0, 0.75, 0.5, 0.75, 0.5, 0.75, 1.0, 0.7188, 1.0, 0.7188, 0.5, 0.7188, 0.5, 0.7188, 1.0, 0.6875, 1.0, 0.6875, 0.5, 0.6875, 0.5, 0.6875, 1.0, 0.6562, 1.0, 0.6562, 0.5, 0.6562, 0.5, 0.6562, 1.0, 0.625, 1.0, 0.625, 0.5, 0.625, 0.5, 0.625, 1.0, 0.5938, 1.0, 0.5938, 0.5, 0.5938, 0.5, 0.5938, 1.0, 0.5625, 1.0, 0.5625, 0.5, 0.5625, 0.5, 0.5625, 1.0, 0.5312, 1.0, 0.5312, 0.5, 0.5312, 0.5, 0.5312, 1.0, 0.5, 1.0, 0.5, 0.5, 0.5, 0.5, 0.5, 1.0, 0.4688, 1.0, 0.4688, 0.5, 0.4688, 0.5, 0.4688, 1.0, 0.4375, 1.0, 0.4375, 0.5, 0.4375, 0.5, 0.4375, 1.0, 0.4062, 1.0, 0.4062, 0.5, 0.4062, 0.5, 0.4062, 1.0, 0.375, 1.0, 0.375, 0.5, 0.375, 0.5, 0.375, 1.0, 0.3438, 1.0, 0.3438, 0.5, 0.3438, 0.5, 0.3438, 1.0, 0.3125, 1.0, 0.3125, 0.5, 0.3125, 0.5, 0.3125, 1.0, 0.2812, 1.0, 0.2812, 0.5, 0.2812, 0.5, 0.2812, 1.0, 0.25, 1.0, 0.25, 0.5, 0.25, 0.5, 0.25, 1.0, 0.2188, 1.0, 0.2188, 0.5, 0.2188, 0.5, 0.2188, 1.0, 0.1875, 1.0, 0.1875, 0.5, 0.1875, 0.5, 0.1875, 1.0, 0.1562, 1.0, 0.1562, 0.5, 0.1562, 0.5, 0.1562, 1.0, 0.125, 1.0, 0.125, 0.5, 0.125, 0.5, 0.125, 1.0, 0.09375, 1.0, 0.09375, 0.5, 0.09375, 0.5, 0.09375, 1.0, 0.0625, 1.0, 0.0625, 0.5, 0.2968, 0.4854, 0.25, 0.49, 0.2032, 0.4854, 0.1582, 0.4717, 0.1167, 0.4496, 0.08029, 0.4197, 0.05045, 0.3833, 0.02827, 0.3418, 0.01461, 0.2968, 0.01, 0.25, 0.01461, 0.2032, 0.02827, 0.1582, 0.05045, 0.1167, 0.08029, 0.08029, 0.1167, 0.05045, 0.1582, 0.02827, 0.2032, 0.01461, 0.25, 0.01, 0.2968, 0.01461, 0.3418, 0.02827, 0.3833, 0.05045, 0.4197, 0.08029, 0.4496, 0.1167, 0.4717, 0.1582, 0.4854, 0.2032, 0.49, 0.25, 0.4854, 0.2968, 0.4717, 0.3418, 0.4496, 0.3833, 0.4197, 0.4197, 0.3833, 0.4496, 0.3418, 0.4717, 0.0625, 0.5, 0.0625, 1.0, 0.03125, 1.0, 0.03125, 0.5, 0.03125, 0.5, 0.03125, 1.0, 0.0, 1.0, 0.0, 0.5, 0.75, 0.49, 0.7968, 0.4854, 0.8418, 0.4717, 0.8833, 0.4496, 0.9197, 0.4197, 0.9496, 0.3833, 0.9717, 0.3418, 0.9854, 0.2968, 0.99, 0.25, 0.9854, 0.2032, 0.9717, 0.1582, 0.9496, 0.1167, 0.9197, 0.08029, 0.8833, 0.05045, 0.8418, 0.02827, 0.7968, 0.01461, 0.75, 0.01, 0.7032, 0.01461, 0.6582, 0.02827, 0.6167, 0.05045, 0.5803, 0.08029, 0.5504, 0.1167, 0.5283, 0.1582, 0.5146, 0.2032, 0.51, 0.25, 0.5146, 0.2968, 0.5283, 0.3418, 0.5504, 0.3833, 0.5803, 0.4197, 0.6167, 0.4496, 0.6582, 0.4717, 0.7032, 0.4854])
me_cylinder_003.use_remesh_fix_poles = True
me_cylinder_003.use_remesh_preserve_attributes = False
me_cylinder_003.use_mirror_vertex_groups = False
me_cylinder_003.update()
me_cylinder_004 = bpy.data.meshes.new('Cylinder.004')
me_cylinder_004.from_pydata([(0.0, 1.0, -1.0), (0.0, 1.0, 1.0), (0.1951, 0.9808, -1.0), (0.1951, 0.9808, 1.0), (0.3827, 0.9239, -1.0), (0.3827, 0.9239, 1.0), (0.5556, 0.8315, -1.0), (0.5556, 0.8315, 1.0), (0.7071, 0.7071, -1.0), (0.7071, 0.7071, 1.0), (0.8315, 0.5556, -1.0), (0.8315, 0.5556, 1.0), (0.9239, 0.3827, -1.0), (0.9239, 0.3827, 1.0), (0.9808, 0.1951, -1.0), (0.9808, 0.1951, 1.0), (1.0, 0.0, -1.0), (1.0, 0.0, 1.0), (0.9808, -0.1951, -1.0), (0.9808, -0.1951, 1.0), (0.9239, -0.3827, -1.0), (0.9239, -0.3827, 1.0), (0.8315, -0.5556, -1.0), (0.8315, -0.5556, 1.0), (0.7071, -0.7071, -1.0), (0.7071, -0.7071, 1.0), (0.5556, -0.8315, -1.0), (0.5556, -0.8315, 1.0), (0.3827, -0.9239, -1.0), (0.3827, -0.9239, 1.0), (0.1951, -0.9808, -1.0), (0.1951, -0.9808, 1.0), (-3.258e-07, -1.0, -1.0), (-3.258e-07, -1.0, 1.0), (-0.1951, -0.9808, -1.0), (-0.1951, -0.9808, 1.0), (-0.3827, -0.9239, -1.0), (-0.3827, -0.9239, 1.0), (-0.5556, -0.8315, -1.0), (-0.5556, -0.8315, 1.0), (-0.7071, -0.7071, -1.0), (-0.7071, -0.7071, 1.0), (-0.8315, -0.5556, -1.0), (-0.8315, -0.5556, 1.0), (-0.9239, -0.3827, -1.0), (-0.9239, -0.3827, 1.0), (-0.9808, -0.1951, -1.0), (-0.9808, -0.1951, 1.0), (-1.0, 9.537e-07, -1.0), (-1.0, 9.537e-07, 1.0), (-0.9808, 0.1951, -1.0), (-0.9808, 0.1951, 1.0), (-0.9239, 0.3827, -1.0), (-0.9239, 0.3827, 1.0), (-0.8315, 0.5556, -1.0), (-0.8315, 0.5556, 1.0), (-0.7071, 0.7071, -1.0), (-0.7071, 0.7071, 1.0), (-0.5556, 0.8315, -1.0), (-0.5556, 0.8315, 1.0), (-0.3827, 0.9239, -1.0), (-0.3827, 0.9239, 1.0), (-0.1951, 0.9808, -1.0), (-0.1951, 0.9808, 1.0)], [], [(0, 1, 3, 2), (2, 3, 5, 4), (4, 5, 7, 6), (6, 7, 9, 8), (8, 9, 11, 10), (10, 11, 13, 12), (12, 13, 15, 14), (14, 15, 17, 16), (16, 17, 19, 18), (18, 19, 21, 20), (20, 21, 23, 22), (22, 23, 25, 24), (24, 25, 27, 26), (26, 27, 29, 28), (28, 29, 31, 30), (30, 31, 33, 32), (32, 33, 35, 34), (34, 35, 37, 36), (36, 37, 39, 38), (38, 39, 41, 40), (40, 41, 43, 42), (42, 43, 45, 44), (44, 45, 47, 46), (46, 47, 49, 48), (48, 49, 51, 50), (50, 51, 53, 52), (52, 53, 55, 54), (54, 55, 57, 56), (56, 57, 59, 58), (58, 59, 61, 60), (3, 1, 63, 61, 59, 57, 55, 53, 51, 49, 47, 45, 43, 41, 39, 37, 35, 33, 31, 29, 27, 25, 23, 21, 19, 17, 15, 13, 11, 9, 7, 5), (60, 61, 63, 62), (62, 63, 1, 0), (0, 2, 4, 6, 8, 10, 12, 14, 16, 18, 20, 22, 24, 26, 28, 30, 32, 34, 36, 38, 40, 42, 44, 46, 48, 50, 52, 54, 56, 58, 60, 62)])
_uv = me_cylinder_004.uv_layers.new(name='UVMap')
_uv.uv.foreach_set('vector', [1.0, 0.5, 1.0, 1.0, 0.9688, 1.0, 0.9688, 0.5, 0.9688, 0.5, 0.9688, 1.0, 0.9375, 1.0, 0.9375, 0.5, 0.9375, 0.5, 0.9375, 1.0, 0.9062, 1.0, 0.9062, 0.5, 0.9062, 0.5, 0.9062, 1.0, 0.875, 1.0, 0.875, 0.5, 0.875, 0.5, 0.875, 1.0, 0.8438, 1.0, 0.8438, 0.5, 0.8438, 0.5, 0.8438, 1.0, 0.8125, 1.0, 0.8125, 0.5, 0.8125, 0.5, 0.8125, 1.0, 0.7812, 1.0, 0.7812, 0.5, 0.7812, 0.5, 0.7812, 1.0, 0.75, 1.0, 0.75, 0.5, 0.75, 0.5, 0.75, 1.0, 0.7188, 1.0, 0.7188, 0.5, 0.7188, 0.5, 0.7188, 1.0, 0.6875, 1.0, 0.6875, 0.5, 0.6875, 0.5, 0.6875, 1.0, 0.6562, 1.0, 0.6562, 0.5, 0.6562, 0.5, 0.6562, 1.0, 0.625, 1.0, 0.625, 0.5, 0.625, 0.5, 0.625, 1.0, 0.5938, 1.0, 0.5938, 0.5, 0.5938, 0.5, 0.5938, 1.0, 0.5625, 1.0, 0.5625, 0.5, 0.5625, 0.5, 0.5625, 1.0, 0.5312, 1.0, 0.5312, 0.5, 0.5312, 0.5, 0.5312, 1.0, 0.5, 1.0, 0.5, 0.5, 0.5, 0.5, 0.5, 1.0, 0.4688, 1.0, 0.4688, 0.5, 0.4688, 0.5, 0.4688, 1.0, 0.4375, 1.0, 0.4375, 0.5, 0.4375, 0.5, 0.4375, 1.0, 0.4062, 1.0, 0.4062, 0.5, 0.4062, 0.5, 0.4062, 1.0, 0.375, 1.0, 0.375, 0.5, 0.375, 0.5, 0.375, 1.0, 0.3438, 1.0, 0.3438, 0.5, 0.3438, 0.5, 0.3438, 1.0, 0.3125, 1.0, 0.3125, 0.5, 0.3125, 0.5, 0.3125, 1.0, 0.2812, 1.0, 0.2812, 0.5, 0.2812, 0.5, 0.2812, 1.0, 0.25, 1.0, 0.25, 0.5, 0.25, 0.5, 0.25, 1.0, 0.2188, 1.0, 0.2188, 0.5, 0.2188, 0.5, 0.2188, 1.0, 0.1875, 1.0, 0.1875, 0.5, 0.1875, 0.5, 0.1875, 1.0, 0.1562, 1.0, 0.1562, 0.5, 0.1562, 0.5, 0.1562, 1.0, 0.125, 1.0, 0.125, 0.5, 0.125, 0.5, 0.125, 1.0, 0.09375, 1.0, 0.09375, 0.5, 0.09375, 0.5, 0.09375, 1.0, 0.0625, 1.0, 0.0625, 0.5, 0.2968, 0.4854, 0.25, 0.49, 0.2032, 0.4854, 0.1582, 0.4717, 0.1167, 0.4496, 0.08029, 0.4197, 0.05045, 0.3833, 0.02827, 0.3418, 0.01461, 0.2968, 0.01, 0.25, 0.01461, 0.2032, 0.02827, 0.1582, 0.05045, 0.1167, 0.08029, 0.08029, 0.1167, 0.05045, 0.1582, 0.02827, 0.2032, 0.01461, 0.25, 0.01, 0.2968, 0.01461, 0.3418, 0.02827, 0.3833, 0.05045, 0.4197, 0.08029, 0.4496, 0.1167, 0.4717, 0.1582, 0.4854, 0.2032, 0.49, 0.25, 0.4854, 0.2968, 0.4717, 0.3418, 0.4496, 0.3833, 0.4197, 0.4197, 0.3833, 0.4496, 0.3418, 0.4717, 0.0625, 0.5, 0.0625, 1.0, 0.03125, 1.0, 0.03125, 0.5, 0.03125, 0.5, 0.03125, 1.0, 0.0, 1.0, 0.0, 0.5, 0.75, 0.49, 0.7968, 0.4854, 0.8418, 0.4717, 0.8833, 0.4496, 0.9197, 0.4197, 0.9496, 0.3833, 0.9717, 0.3418, 0.9854, 0.2968, 0.99, 0.25, 0.9854, 0.2032, 0.9717, 0.1582, 0.9496, 0.1167, 0.9197, 0.08029, 0.8833, 0.05045, 0.8418, 0.02827, 0.7968, 0.01461, 0.75, 0.01, 0.7032, 0.01461, 0.6582, 0.02827, 0.6167, 0.05045, 0.5803, 0.08029, 0.5504, 0.1167, 0.5283, 0.1582, 0.5146, 0.2032, 0.51, 0.25, 0.5146, 0.2968, 0.5283, 0.3418, 0.5504, 0.3833, 0.5803, 0.4197, 0.6167, 0.4496, 0.6582, 0.4717, 0.7032, 0.4854])
me_cylinder_004.use_remesh_fix_poles = True
me_cylinder_004.use_remesh_preserve_attributes = False
me_cylinder_004.use_mirror_vertex_groups = False
me_cylinder_004.update()

# ---- objects
ob_light_001 = bpy.data.objects.new('Light.001', None)
ob_camera_001 = bpy.data.objects.new('Camera.001', None)
ob_light_002 = bpy.data.objects.new('Light.002', None)
ob_camera_002 = bpy.data.objects.new('Camera.002', None)
ob_main = bpy.data.objects.new('main', me_cube)
ob_light = bpy.data.objects.new('Light', light_light)
ob_camera = bpy.data.objects.new('Camera', cam_camera)
ob_art = bpy.data.objects.new('art', me_cube_001)
ob_next = bpy.data.objects.new('next', me_cylinder_001)
ob_preuvis = bpy.data.objects.new('preuvis', me_cylinder_002)
ob_play_stop = bpy.data.objects.new('play stop', me_cylinder_003)
ob_cylinder = bpy.data.objects.new('Cylinder', me_cylinder_004)

# ---- transforms, parenting, visibility, modifiers, constraints
ob_light_001.location = (4.076, 1.005, 5.904)
ob_light_001.rotation_mode = 'QUATERNION'
ob_light_001.rotation_quaternion = (0.5709, 0.1691, 0.2722, 0.7559)
ob_light_001.lineart.crease_threshold = 0.0
ob_camera_001.location = (7.359, -6.926, 4.958)
ob_camera_001.rotation_mode = 'QUATERNION'
ob_camera_001.rotation_quaternion = (0.7805, 0.4835, 0.2087, 0.3369)
ob_camera_001.lineart.crease_threshold = 0.0
ob_light_002.location = (4.076, 1.005, 5.904)
ob_light_002.rotation_mode = 'QUATERNION'
ob_light_002.rotation_quaternion = (0.5709, 0.1691, 0.2722, 0.7559)
ob_light_002.lineart.crease_threshold = 0.0
ob_camera_002.location = (7.359, -6.926, 4.958)
ob_camera_002.rotation_mode = 'QUATERNION'
ob_camera_002.rotation_quaternion = (0.7805, 0.4835, 0.2087, 0.3369)
ob_camera_002.lineart.crease_threshold = 0.0
ob_main.location = (0.0, 3.037, 1.524)
ob_main.scale = (4.206, 0.2756, -1.473)
ob_main.lock_rotations_4d = False
ob_main.empty_display_type = 'ARROWS'
ob_main.lineart.crease_threshold = 0.0
_m = ob_main.modifiers.new('Boolean', 'BOOLEAN')
_m.object = ob_cylinder
_m.solver = 'FAST'
ob_light.location = (4.076, 1.005, 5.904)
ob_light.rotation_euler = (0.6503, 0.05522, 1.866)
ob_light.lock_rotations_4d = False
ob_light.empty_display_type = 'ARROWS'
ob_light.color = (0.0, 0.0, 0.0, 0.0)
ob_light.lineart.crease_threshold = 0.0
ob_camera.location = (7.359, -6.926, 4.958)
ob_camera.rotation_euler = (1.109, 0.0, 0.8149)
ob_camera.lock_rotations_4d = False
ob_camera.empty_display_type = 'ARROWS'
ob_camera.color = (0.0, 0.0, 0.0, 0.0)
ob_camera.display_type = 'WIRE'
ob_camera.lineart.crease_threshold = 0.0
ob_art.location = (0.0, 3.052, 2.108)
ob_art.scale = (0.8099, 0.3322, 0.7186)
ob_art.lineart.crease_threshold = 0.0
ob_art.material_slots[1].link = 'OBJECT'; ob_art.material_slots[1].material = None
ob_next.location = (0.5059, 3.01, 0.4842)
ob_next.rotation_euler = (-1.571, 1.571, 0.0)
ob_next.scale = (0.1356, 0.1356, 0.3123)
ob_next.lineart.crease_threshold = 0.0
ob_preuvis.location = (-0.4738, 3.01, 0.4842)
ob_preuvis.rotation_euler = (-1.571, 1.571, 0.0)
ob_preuvis.scale = (0.1356, 0.1356, 0.3123)
ob_preuvis.lineart.crease_threshold = 0.0
ob_play_stop.location = (0.004327, 3.01, 0.4842)
ob_play_stop.rotation_euler = (-1.571, 1.571, 0.0)
ob_play_stop.scale = (0.1356, 0.1356, 0.3123)
ob_play_stop.lineart.crease_threshold = 0.0
ob_cylinder.location = (-0.0297, 2.778, 0.763)
ob_cylinder.rotation_euler = (-0.0, 1.571, 0.0)
ob_cylinder.scale = (-0.03496, -0.1038, 0.7776)
ob_cylinder.lineart.crease_threshold = 0.0

# ---- collection membership
scene.collection.objects.link(ob_light_001)
scene.collection.objects.link(ob_camera_001)
scene.collection.objects.link(ob_light_002)
scene.collection.objects.link(ob_camera_002)
col_collection.objects.link(ob_main)
col_collection.objects.link(ob_light)
col_collection.objects.link(ob_camera)
col_collection.objects.link(ob_art)
col_collection.objects.link(ob_next)
col_collection.objects.link(ob_preuvis)
col_collection.objects.link(ob_play_stop)
col_collection.objects.link(ob_cylinder)

# ---- scene / render settings (as saved in the file)
scene.camera = ob_camera
scene.frame_start = 1; scene.frame_end = 250; scene.frame_set(75)
scene.render.engine = 'BLENDER_EEVEE_NEXT'
scene.cycles.use_denoising = False
scene.cycles.samples = 128
scene.cycles.sampling_pattern = 'TABULATED_SOBOL'
scene.cycles.use_adaptive_sampling = False
scene.cycles.use_light_tree = False
scene.view_settings.view_transform = 'Filmic'
bpy.context.view_layer.update()
